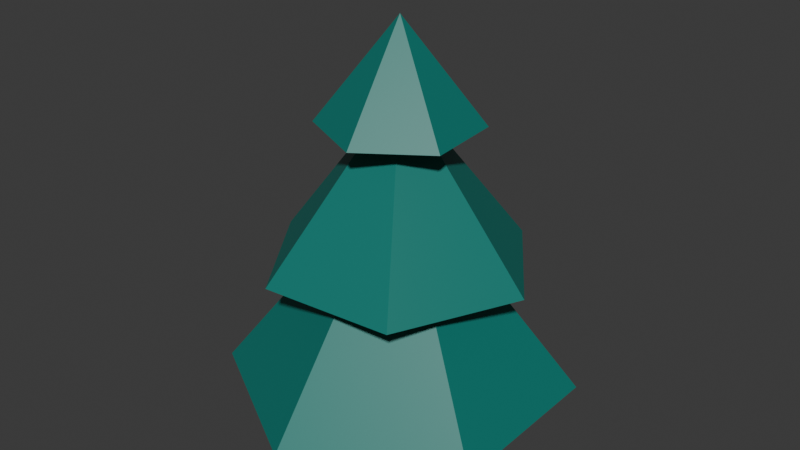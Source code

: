 # Source: pine.blend  (saved by Blender 4.3.34; exported with 4.5.12 LTS)
import bpy
from mathutils import Matrix  # noqa: F401  (used for matrix-valued properties, if any)

bpy.ops.wm.read_factory_settings(use_empty=True)
scene = bpy.context.scene
scene.name = 'Scene'

# ---- collections
col_collection = bpy.data.collections.new('Collection'); scene.collection.children.link(col_collection)

# ---- materials (node trees are filled in below, after node groups)
mat_wood = bpy.data.materials.new('wood')
mat_leafes = bpy.data.materials.new('leafes')

# ---- material node trees
mat_wood.use_nodes = True; mat_wood.node_tree.nodes.clear()
_N = mat_wood.node_tree.nodes; _L = mat_wood.node_tree.links
n0 = _N.new('ShaderNodeBsdfPrincipled'); n0.name = 'Principled BSDF'; n0.location = (10, 300)
n0.inputs[0].default_value = (0.09084, 0.04374, 0.02624, 1.0)
n1 = _N.new('ShaderNodeOutputMaterial'); n1.name = 'Material Output'; n1.location = (300, 300)
_L.new(n0.outputs[0], n1.inputs[0])
n1.is_active_output = True
mat_leafes.use_nodes = True; mat_leafes.node_tree.nodes.clear()
_N = mat_leafes.node_tree.nodes; _L = mat_leafes.node_tree.links
n0 = _N.new('ShaderNodeBsdfPrincipled'); n0.name = 'Principled BSDF'; n0.location = (10, 300)
n0.inputs[0].default_value = (0.0003033, 0.1912, 0.159, 1.0)
n1 = _N.new('ShaderNodeOutputMaterial'); n1.name = 'Material Output'; n1.location = (300, 300)
_L.new(n0.outputs[0], n1.inputs[0])
n1.is_active_output = True

# ---- world
world_world = bpy.data.worlds.new('World'); scene.world = world_world
world_world.use_nodes = True; world_world.node_tree.nodes.clear()
_N = world_world.node_tree.nodes; _L = world_world.node_tree.links
n0 = _N.new('ShaderNodeOutputWorld'); n0.name = 'World Output'; n0.location = (300, 300)
n1 = _N.new('ShaderNodeBackground'); n1.name = 'Background'; n1.location = (10, 300)
n1.inputs[0].default_value = (0.05088, 0.05088, 0.05088, 1.0)
_L.new(n1.outputs[0], n0.inputs[0])
n0.is_active_output = True
world_world.color = (0.05088, 0.05088, 0.05088)
world_world.sun_shadow_jitter_overblur = 0.0

# ---- meshes
me_cylinder = bpy.data.meshes.new('Cylinder')
me_cylinder.from_pydata([(0.0, 0.8, -3.5), (0.0, 0.175, 3.5), (0.6928, 0.4, -3.5), (0.1516, 0.0875, 3.5), (0.6928, -0.4, -3.5), (0.1516, -0.0875, 3.5), (0.0, -0.8, -3.5), (0.0, -0.175, 3.5), (-0.6928, -0.4, -3.5), (-0.1516, -0.0875, 3.5), (-0.6928, 0.4, -3.5), (-0.1516, 0.0875, 3.5)], [], [(0, 1, 3, 2), (2, 3, 5, 4), (4, 5, 7, 6), (6, 7, 9, 8), (3, 1, 11, 9, 7, 5), (8, 9, 11, 10), (10, 11, 1, 0), (0, 2, 4, 6, 8, 10)])
_uv = me_cylinder.uv_layers.new(name='UVMap')
_uv.uv.foreach_set('vector', [1.0, 0.5, 1.0, 1.0, 0.8333, 1.0, 0.8333, 0.5, 0.8333, 0.5, 0.8333, 1.0, 0.6667, 1.0, 0.6667, 0.5, 0.6667, 0.5, 0.6667, 1.0, 0.5, 1.0, 0.5, 0.5, 0.5, 0.5, 0.5, 1.0, 0.3333, 1.0, 0.3333, 0.5, 0.4578, 0.37, 0.25, 0.49, 0.04215, 0.37, 0.04215, 0.13, 0.25, 0.01, 0.4578, 0.13, 0.3333, 0.5, 0.3333, 1.0, 0.1667, 1.0, 0.1667, 0.5, 0.1667, 0.5, 0.1667, 1.0, -8.941e-08, 1.0, -8.941e-08, 0.5, 0.75, 0.49, 0.9578, 0.37, 0.9578, 0.13, 0.75, 0.01, 0.5422, 0.13, 0.5422, 0.37])
me_cylinder.materials.append(mat_wood)
me_cylinder.update()
me_cone = bpy.data.meshes.new('Cone')
me_cone.from_pydata([(0.0, 1.56, -1.0), (1.351, 0.78, -1.0), (1.351, -0.78, -1.0), (0.0, -1.56, -1.0), (-1.351, -0.78, -1.0), (-1.351, 0.78, -1.0), (0.0, 0.0, 1.0)], [], [(0, 6, 1), (1, 6, 2), (2, 6, 3), (3, 6, 4), (0, 1, 2, 3, 4, 5), (4, 6, 5), (5, 6, 0)])
_uv = me_cone.uv_layers.new(name='UVMap')
_uv.uv.foreach_set('vector', [0.25, 0.49, 0.25, 0.25, 0.4578, 0.37, 0.4578, 0.37, 0.25, 0.25, 0.4578, 0.13, 0.4578, 0.13, 0.25, 0.25, 0.25, 0.01, 0.25, 0.01, 0.25, 0.25, 0.04215, 0.13, 0.75, 0.49, 0.9578, 0.37, 0.9578, 0.13, 0.75, 0.01, 0.5422, 0.13, 0.5422, 0.37, 0.04215, 0.13, 0.25, 0.25, 0.04215, 0.37, 0.04215, 0.37, 0.25, 0.25, 0.25, 0.49])
me_cone.materials.append(mat_leafes)
me_cone.update()
me_cone_001 = bpy.data.meshes.new('Cone.001')
me_cone_001.from_pydata([(0.0, 1.56, -1.0), (1.351, 0.78, -1.0), (1.351, -0.78, -1.0), (0.0, -1.56, -1.0), (-1.351, -0.78, -1.0), (-1.351, 0.78, -1.0), (0.0, 0.0, 1.0)], [], [(0, 6, 1), (1, 6, 2), (2, 6, 3), (3, 6, 4), (0, 1, 2, 3, 4, 5), (4, 6, 5), (5, 6, 0)])
_uv = me_cone_001.uv_layers.new(name='UVMap')
_uv.uv.foreach_set('vector', [0.25, 0.49, 0.25, 0.25, 0.4578, 0.37, 0.4578, 0.37, 0.25, 0.25, 0.4578, 0.13, 0.4578, 0.13, 0.25, 0.25, 0.25, 0.01, 0.25, 0.01, 0.25, 0.25, 0.04215, 0.13, 0.75, 0.49, 0.9578, 0.37, 0.9578, 0.13, 0.75, 0.01, 0.5422, 0.13, 0.5422, 0.37, 0.04215, 0.13, 0.25, 0.25, 0.04215, 0.37, 0.04215, 0.37, 0.25, 0.25, 0.25, 0.49])
me_cone_001.materials.append(mat_leafes)
me_cone_001.update()
me_cone_002 = bpy.data.meshes.new('Cone.002')
me_cone_002.from_pydata([(0.0, 1.56, -1.0), (1.351, 0.78, -1.0), (1.351, -0.78, -1.0), (0.0, -1.56, -1.0), (-1.351, -0.78, -1.0), (-1.351, 0.78, -1.0), (0.0, 0.0, 1.0)], [], [(0, 6, 1), (1, 6, 2), (2, 6, 3), (3, 6, 4), (0, 1, 2, 3, 4, 5), (4, 6, 5), (5, 6, 0)])
_uv = me_cone_002.uv_layers.new(name='UVMap')
_uv.uv.foreach_set('vector', [0.25, 0.49, 0.25, 0.25, 0.4578, 0.37, 0.4578, 0.37, 0.25, 0.25, 0.4578, 0.13, 0.4578, 0.13, 0.25, 0.25, 0.25, 0.01, 0.25, 0.01, 0.25, 0.25, 0.04215, 0.13, 0.75, 0.49, 0.9578, 0.37, 0.9578, 0.13, 0.75, 0.01, 0.5422, 0.13, 0.5422, 0.37, 0.04215, 0.13, 0.25, 0.25, 0.04215, 0.37, 0.04215, 0.37, 0.25, 0.25, 0.25, 0.49])
me_cone_002.materials.append(mat_leafes)
me_cone_002.update()

# ---- objects
ob_cylinder_col = bpy.data.objects.new('Cylinder_col', me_cylinder)
ob_cone = bpy.data.objects.new('Cone', me_cone)
ob_cone_001 = bpy.data.objects.new('Cone.001', me_cone_001)
ob_cone_002 = bpy.data.objects.new('Cone.002', me_cone_002)

# ---- transforms, parenting, visibility, modifiers, constraints
ob_cylinder_col.location = (0.0, 0.0, 3.5)
ob_cone.location = (0.0, 0.0, 7.0)
ob_cone.rotation_euler = (0.0, -0.0, 1.134)
ob_cone_001.location = (0.0, 0.0, 5.0)
ob_cone_001.rotation_euler = (0.0, -0.0, 0.6109)
ob_cone_001.scale = (1.7, 1.7, 1.7)
ob_cone_002.location = (0.0, 0.0, 3.0)
ob_cone_002.scale = (2.21, 2.21, 2.21)

# ---- collection membership
col_collection.objects.link(ob_cylinder_col)
col_collection.objects.link(ob_cone)
col_collection.objects.link(ob_cone_001)
col_collection.objects.link(ob_cone_002)

# ---- scene / render settings (as saved in the file)
scene.frame_start = 1; scene.frame_end = 250; scene.frame_set(1)
scene.render.engine = 'BLENDER_EEVEE_NEXT'
bpy.context.view_layer.update()

# ---- added for rendering (the .blend has no active camera and no usable light): camera, sun
cam_auto = bpy.data.cameras.new('AutoCamera')
cam_auto.lens = 50.0
cam_auto.sensor_width = 36.0
cam_auto.clip_end = 1000.0
ob_auto_camera = bpy.data.objects.new('AutoCamera', cam_auto)
scene.collection.objects.link(ob_auto_camera)
ob_auto_camera.location = (11.6674, -14.0008, 13.3339)
ob_auto_camera.rotation_euler = (1.09748, -7.21219e-08, 0.694738)
scene.camera = ob_auto_camera
light_auto_sun = bpy.data.lights.new('AutoSun', 'SUN')
light_auto_sun.energy = 3.0
light_auto_sun.angle = 0.0523599
ob_auto_sun = bpy.data.objects.new('AutoSun', light_auto_sun)
scene.collection.objects.link(ob_auto_sun)
ob_auto_sun.rotation_euler = (0.872665, 0.174533, 0.523599)
bpy.context.view_layer.update()
